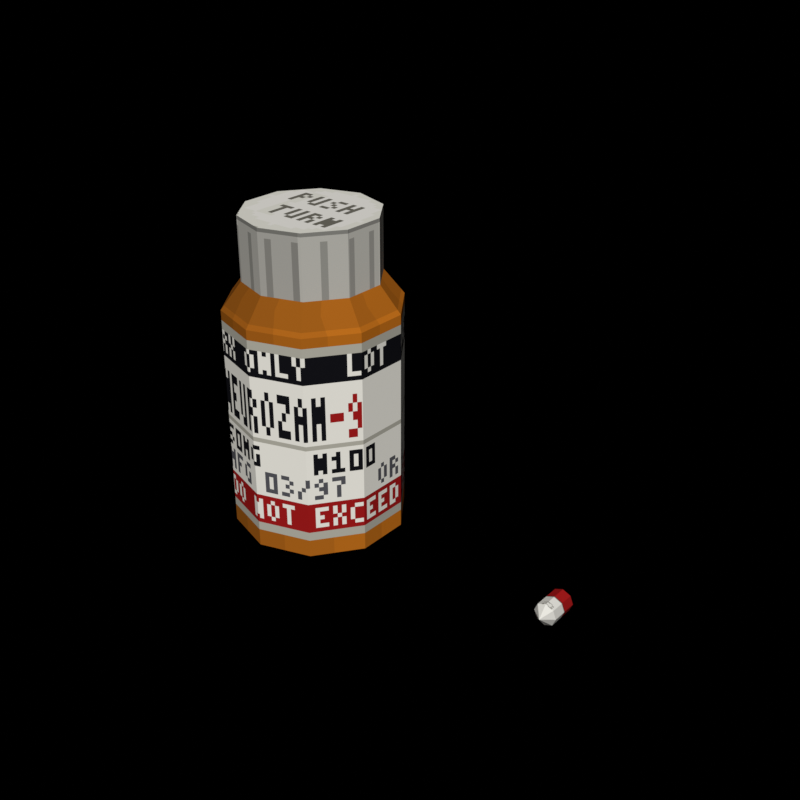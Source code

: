 # Source: PillBottle_PSX.blend  (saved by Blender 5.2.44; exported with 4.5.12 LTS)
import bpy
from mathutils import Matrix  # noqa: F401  (used for matrix-valued properties, if any)

bpy.ops.wm.read_factory_settings(use_empty=True)
scene = bpy.context.scene
scene.name = 'Scene'

# ---- collections
col_pillbottle = bpy.data.collections.new('PillBottle'); scene.collection.children.link(col_pillbottle)
col_pill = bpy.data.collections.new('Pill'); scene.collection.children.link(col_pill)

# ---- images (referenced by path relative to the original .blend; pixels are not part of the script)
import os
ASSET_DIR = os.environ.get("B2B_ASSET_DIR", "")  # directory of the original .blend (textures are referenced by path, not embedded)
HERE = os.path.dirname(os.path.abspath(__file__))  # packed textures are extracted next to this script under _unpacked/

def load_image(name, relpath, width, height, colorspace="sRGB"):
    """Load a texture the original file referenced (path relative to the .blend, or extracted next to this script)."""
    p = next((c for c in (os.path.join(HERE, relpath), os.path.join(ASSET_DIR, relpath)) if relpath and os.path.exists(c)), "")
    if p:
        img = bpy.data.images.load(p, check_existing=True)
        img.name = name
    else:  # same state as the original file: an image datablock whose file is absent (Cycles renders it pink)
        img = bpy.data.images.new(name, width, height)
        img.source = "FILE"
        img.filepath = "//" + (relpath or name)
    img.colorspace_settings.name = colorspace
    return img
img_t_pillbottle_psx = load_image('T_PillBottle_PSX', '_unpacked/T_PillBottle_PSX.26eec1fd.png', 128, 128, 'sRGB')

# ---- materials (node trees are filled in below, after node groups)
mat_m_pillbottle_psx = bpy.data.materials.new('M_PillBottle_PSX')

# ---- material node trees
mat_m_pillbottle_psx.use_nodes = True; mat_m_pillbottle_psx.node_tree.nodes.clear()
_N = mat_m_pillbottle_psx.node_tree.nodes; _L = mat_m_pillbottle_psx.node_tree.links
n0 = _N.new('ShaderNodeOutputMaterial'); n0.name = 'Material Output'; n0.location = (600, 0)
n1 = _N.new('ShaderNodeBsdfPrincipled'); n1.name = 'Principled BSDF'; n1.location = (300, 0)
n1.inputs[2].default_value = 0.88
n1.inputs[10].default_value = 0.005
n1.inputs[13].default_value = 0.05
n2 = _N.new('ShaderNodeTexImage'); n2.name = 'Image Texture'; n2.location = (-100, 0)
n2.image = img_t_pillbottle_psx
n2.interpolation = 'Closest'
_L.new(n2.outputs[0], n1.inputs[0])
_L.new(n1.outputs[0], n0.inputs[0])
n0.is_active_output = True

# ---- world
world_world = bpy.data.worlds.new('World'); scene.world = world_world
world_world.use_nodes = True; world_world.node_tree.nodes.clear()
_N = world_world.node_tree.nodes; _L = world_world.node_tree.links
n0 = _N.new('ShaderNodeOutputWorld'); n0.name = 'World Output'; n0.location = (200, 100)
n1 = _N.new('ShaderNodeBackground'); n1.name = 'Background'; n1.location = (-200, 100)
n1.inputs[0].default_value = (0.02, 0.02, 0.025, 1.0)
n1.inputs[1].default_value = 0.0
_L.new(n1.outputs[0], n0.inputs[0])
n0.is_active_output = True
world_world.color = (0.05088, 0.05088, 0.05088)
world_world.sun_shadow_jitter_overblur = 0.0

# ---- meshes
me_sm_pillbottle_body = bpy.data.meshes.new('SM_PillBottle_Body')
me_sm_pillbottle_body.from_pydata([(1.715e-18, -0.028, 0.0), (0.01646, -0.02265, 0.0), (0.02663, -0.008652, 0.0), (0.02663, 0.008652, 0.0), (0.01646, 0.02265, 0.0), (1.715e-18, 0.028, 0.0), (-0.01646, 0.02265, 0.0), (-0.02663, 0.008652, 0.0), (-0.02663, -0.008652, 0.0), (-0.01646, -0.02265, 0.0), (1.715e-18, -0.028, 0.073), (0.01646, -0.02265, 0.073), (0.02663, -0.008652, 0.073), (0.02663, 0.008652, 0.073), (0.01646, 0.02265, 0.073), (1.715e-18, 0.028, 0.073), (-0.01646, 0.02265, 0.073), (-0.02663, 0.008652, 0.073), (-0.02663, -0.008652, 0.073), (-0.01646, -0.02265, 0.073), (1.194e-18, -0.0195, 0.084), (0.01146, -0.01578, 0.084), (0.01855, -0.006026, 0.084), (0.01855, 0.006026, 0.084), (0.01146, 0.01578, 0.084), (1.194e-18, 0.0195, 0.084), (-0.01146, 0.01578, 0.084), (-0.01855, 0.006026, 0.084), (-0.01855, -0.006026, 0.084), (-0.01146, -0.01578, 0.084), (1.194e-18, -0.0195, 0.095), (0.01146, -0.01578, 0.095), (0.01855, -0.006026, 0.095), (0.01855, 0.006026, 0.095), (0.01146, 0.01578, 0.095), (1.194e-18, 0.0195, 0.095), (-0.01146, 0.01578, 0.095), (-0.01855, 0.006026, 0.095), (-0.01855, -0.006026, 0.095), (-0.01146, -0.01578, 0.095), (9.491e-19, -0.0155, 0.095), (0.009111, -0.01254, 0.095), (0.01474, -0.00479, 0.095), (0.01474, 0.00479, 0.095), (0.009111, 0.01254, 0.095), (9.491e-19, 0.0155, 0.095), (-0.009111, 0.01254, 0.095), (-0.01474, 0.00479, 0.095), (-0.01474, -0.00479, 0.095), (-0.009111, -0.01254, 0.095), (9.491e-19, -0.0155, 0.078), (0.009111, -0.01254, 0.078), (0.01474, -0.00479, 0.078), (0.01474, 0.00479, 0.078), (0.009111, 0.01254, 0.078), (9.491e-19, 0.0155, 0.078), (-0.009111, 0.01254, 0.078), (-0.01474, 0.00479, 0.078), (-0.01474, -0.00479, 0.078), (-0.009111, -0.01254, 0.078)], [], [(0, 1, 11, 10), (1, 2, 12, 11), (2, 3, 13, 12), (3, 4, 14, 13), (4, 5, 15, 14), (5, 6, 16, 15), (6, 7, 17, 16), (7, 8, 18, 17), (8, 9, 19, 18), (9, 0, 10, 19), (10, 11, 21, 20), (11, 12, 22, 21), (12, 13, 23, 22), (13, 14, 24, 23), (14, 15, 25, 24), (15, 16, 26, 25), (16, 17, 27, 26), (17, 18, 28, 27), (18, 19, 29, 28), (19, 10, 20, 29), (20, 21, 31, 30), (21, 22, 32, 31), (22, 23, 33, 32), (23, 24, 34, 33), (24, 25, 35, 34), (25, 26, 36, 35), (26, 27, 37, 36), (27, 28, 38, 37), (28, 29, 39, 38), (29, 20, 30, 39), (9, 8, 7, 6, 5, 4, 3, 2, 1, 0), (30, 31, 41, 40), (31, 32, 42, 41), (32, 33, 43, 42), (33, 34, 44, 43), (34, 35, 45, 44), (35, 36, 46, 45), (36, 37, 47, 46), (37, 38, 48, 47), (38, 39, 49, 48), (39, 30, 40, 49), (40, 41, 51, 50), (41, 42, 52, 51), (42, 43, 53, 52), (43, 44, 54, 53), (44, 45, 55, 54), (45, 46, 56, 55), (46, 47, 57, 56), (47, 48, 58, 57), (48, 49, 59, 58), (49, 40, 50, 59), (50, 51, 52, 53, 54, 55, 56, 57, 58, 59)])
_uv = me_sm_pillbottle_body.uv_layers.new(name='UVMap')
_uv.uv.foreach_set('vector', [0.1531, 0.5, 0.2531, 0.5, 0.2531, 0.9, 0.1531, 0.9, 0.2531, 0.5, 0.3531, 0.5, 0.3531, 0.9, 0.2531, 0.9, 0.3531, 0.5, 0.4531, 0.5, 0.4531, 0.9, 0.3531, 0.9, 0.4531, 0.5, 0.5531, 0.5, 0.5531, 0.9, 0.4531, 0.9, 0.5531, 0.5, 0.6531, 0.5, 0.6531, 0.9, 0.5531, 0.9, 0.6531, 0.5, 0.7531, 0.5, 0.7531, 0.9, 0.6531, 0.9, 0.7531, 0.5, 0.8531, 0.5, 0.8531, 0.9, 0.7531, 0.9, 0.8531, 0.5, 0.9531, 0.5, 0.9531, 0.9, 0.8531, 0.9, 0.9531, 0.5, 1.053, 0.5, 1.053, 0.9, 0.9531, 0.9, 1.053, 0.5, 1.153, 0.5, 1.153, 0.9, 1.053, 0.9, 0.1531, 0.9, 0.2531, 0.9, 0.2531, 0.95, 0.1531, 0.95, 0.2531, 0.9, 0.3531, 0.9, 0.3531, 0.95, 0.2531, 0.95, 0.3531, 0.9, 0.4531, 0.9, 0.4531, 0.95, 0.3531, 0.95, 0.4531, 0.9, 0.5531, 0.9, 0.5531, 0.95, 0.4531, 0.95, 0.5531, 0.9, 0.6531, 0.9, 0.6531, 0.95, 0.5531, 0.95, 0.6531, 0.9, 0.7531, 0.9, 0.7531, 0.95, 0.6531, 0.95, 0.7531, 0.9, 0.8531, 0.9, 0.8531, 0.95, 0.7531, 0.95, 0.8531, 0.9, 0.9531, 0.9, 0.9531, 0.95, 0.8531, 0.95, 0.9531, 0.9, 1.053, 0.9, 1.053, 0.95, 0.9531, 0.95, 1.053, 0.9, 1.153, 0.9, 1.153, 0.95, 1.053, 0.95, 0.1531, 0.95, 0.2531, 0.95, 0.2531, 1.0, 0.1531, 1.0, 0.2531, 0.95, 0.3531, 0.95, 0.3531, 1.0, 0.2531, 1.0, 0.3531, 0.95, 0.4531, 0.95, 0.4531, 1.0, 0.3531, 1.0, 0.4531, 0.95, 0.5531, 0.95, 0.5531, 1.0, 0.4531, 1.0, 0.5531, 0.95, 0.6531, 0.95, 0.6531, 1.0, 0.5531, 1.0, 0.6531, 0.95, 0.7531, 0.95, 0.7531, 1.0, 0.6531, 1.0, 0.7531, 0.95, 0.8531, 0.95, 0.8531, 1.0, 0.7531, 1.0, 0.8531, 0.95, 0.9531, 0.95, 0.9531, 1.0, 0.8531, 1.0, 0.9531, 0.95, 1.053, 0.95, 1.053, 1.0, 0.9531, 1.0, 1.053, 0.95, 1.153, 0.95, 1.153, 1.0, 1.053, 1.0, 0.9367, 0.2901, 0.9749, 0.3426, 0.9749, 0.4074, 0.9367, 0.4599, 0.875, 0.48, 0.8133, 0.4599, 0.7751, 0.4074, 0.7751, 0.3426, 0.8133, 0.2901, 0.875, 0.27, 0.0, 0.995, 0.1, 0.995, 0.1, 0.965, 0.0, 0.965, 0.1, 0.995, 0.2, 0.995, 0.2, 0.965, 0.1, 0.965, 0.2, 0.995, 0.3, 0.995, 0.3, 0.965, 0.2, 0.965, 0.3, 0.995, 0.4, 0.995, 0.4, 0.965, 0.3, 0.965, 0.4, 0.995, 0.5, 0.995, 0.5, 0.965, 0.4, 0.965, 0.5, 0.995, 0.6, 0.995, 0.6, 0.965, 0.5, 0.965, 0.6, 0.995, 0.7, 0.995, 0.7, 0.965, 0.6, 0.965, 0.7, 0.995, 0.8, 0.995, 0.8, 0.965, 0.7, 0.965, 0.8, 0.995, 0.9, 0.995, 0.9, 0.965, 0.8, 0.965, 0.9, 0.995, 1.0, 0.995, 1.0, 0.965, 0.9, 0.965, 0.02, 0.23, 0.041, 0.23, 0.041, 0.02, 0.02, 0.02, 0.041, 0.23, 0.062, 0.23, 0.062, 0.02, 0.041, 0.02, 0.062, 0.23, 0.083, 0.23, 0.083, 0.02, 0.062, 0.02, 0.083, 0.23, 0.104, 0.23, 0.104, 0.02, 0.083, 0.02, 0.104, 0.23, 0.125, 0.23, 0.125, 0.02, 0.104, 0.02, 0.125, 0.23, 0.146, 0.23, 0.146, 0.02, 0.125, 0.02, 0.146, 0.23, 0.167, 0.23, 0.167, 0.02, 0.146, 0.02, 0.167, 0.23, 0.188, 0.23, 0.188, 0.02, 0.167, 0.02, 0.188, 0.23, 0.209, 0.23, 0.209, 0.02, 0.188, 0.02, 0.209, 0.23, 0.23, 0.23, 0.23, 0.02, 0.209, 0.02, 0.125, 0.035, 0.1779, 0.05219, 0.2106, 0.09719, 0.2106, 0.1528, 0.1779, 0.1978, 0.125, 0.215, 0.0721, 0.1978, 0.0394, 0.1528, 0.0394, 0.09719, 0.0721, 0.05219])
_ca = me_sm_pillbottle_body.color_attributes.new('Col', 'BYTE_COLOR', 'CORNER')
_ca.data.foreach_set('color', [0.552, 0.552, 0.552, 1.0, 0.552, 0.552, 0.552, 1.0, 0.8469, 0.8469, 0.8469, 1.0, 0.8469, 0.8469, 0.8469, 1.0, 0.552, 0.552, 0.552, 1.0, 0.552, 0.552, 0.552, 1.0, 0.8469, 0.8469, 0.8469, 1.0, 0.8469, 0.8469, 0.8469, 1.0, 0.552, 0.552, 0.552, 1.0, 0.552, 0.552, 0.552, 1.0, 0.8469, 0.8469, 0.8469, 1.0, 0.8469, 0.8469, 0.8469, 1.0, 0.552, 0.552, 0.552, 1.0, 0.552, 0.552, 0.552, 1.0, 0.8469, 0.8469, 0.8469, 1.0, 0.8469, 0.8469, 0.8469, 1.0, 0.552, 0.552, 0.552, 1.0, 0.552, 0.552, 0.552, 1.0, 0.8469, 0.8469, 0.8469, 1.0, 0.8469, 0.8469, 0.8469, 1.0, 0.552, 0.552, 0.552, 1.0, 0.552, 0.552, 0.552, 1.0, 0.8469, 0.8469, 0.8469, 1.0, 0.8469, 0.8469, 0.8469, 1.0, 0.552, 0.552, 0.552, 1.0, 0.552, 0.552, 0.552, 1.0, 0.8469, 0.8469, 0.8469, 1.0, 0.8469, 0.8469, 0.8469, 1.0, 0.552, 0.552, 0.552, 1.0, 0.552, 0.552, 0.552, 1.0, 0.8469, 0.8469, 0.8469, 1.0, 0.8469, 0.8469, 0.8469, 1.0, 0.552, 0.552, 0.552, 1.0, 0.552, 0.552, 0.552, 1.0, 0.8469, 0.8469, 0.8469, 1.0, 0.8469, 0.8469, 0.8469, 1.0, 0.552, 0.552, 0.552, 1.0, 0.552, 0.552, 0.552, 1.0, 0.8469, 0.8469, 0.8469, 1.0, 0.8469, 0.8469, 0.8469, 1.0, 0.8469, 0.8469, 0.8469, 1.0, 0.8469, 0.8469, 0.8469, 1.0, 1.0, 1.0, 1.0, 1.0, 1.0, 1.0, 1.0, 1.0, 0.8469, 0.8469, 0.8469, 1.0, 0.8469, 0.8469, 0.8469, 1.0, 1.0, 1.0, 1.0, 1.0, 1.0, 1.0, 1.0, 1.0, 0.8469, 0.8469, 0.8469, 1.0, 0.8469, 0.8469, 0.8469, 1.0, 1.0, 1.0, 1.0, 1.0, 1.0, 1.0, 1.0, 1.0, 0.8469, 0.8469, 0.8469, 1.0, 0.8469, 0.8469, 0.8469, 1.0, 1.0, 1.0, 1.0, 1.0, 1.0, 1.0, 1.0, 1.0, 0.8469, 0.8469, 0.8469, 1.0, 0.8469, 0.8469, 0.8469, 1.0, 1.0, 1.0, 1.0, 1.0, 1.0, 1.0, 1.0, 1.0, 0.8469, 0.8469, 0.8469, 1.0, 0.8469, 0.8469, 0.8469, 1.0, 1.0, 1.0, 1.0, 1.0, 1.0, 1.0, 1.0, 1.0, 0.8469, 0.8469, 0.8469, 1.0, 0.8469, 0.8469, 0.8469, 1.0, 1.0, 1.0, 1.0, 1.0, 1.0, 1.0, 1.0, 1.0, 0.8469, 0.8469, 0.8469, 1.0, 0.8469, 0.8469, 0.8469, 1.0, 1.0, 1.0, 1.0, 1.0, 1.0, 1.0, 1.0, 1.0, 0.8469, 0.8469, 0.8469, 1.0, 0.8469, 0.8469, 0.8469, 1.0, 1.0, 1.0, 1.0, 1.0, 1.0, 1.0, 1.0, 1.0, 0.8469, 0.8469, 0.8469, 1.0, 0.8469, 0.8469, 0.8469, 1.0, 1.0, 1.0, 1.0, 1.0, 1.0, 1.0, 1.0, 1.0, 0.8469, 0.8469, 0.8469, 1.0, 0.8469, 0.8469, 0.8469, 1.0, 1.0, 1.0, 1.0, 1.0, 1.0, 1.0, 1.0, 1.0, 0.8469, 0.8469, 0.8469, 1.0, 0.8469, 0.8469, 0.8469, 1.0, 1.0, 1.0, 1.0, 1.0, 1.0, 1.0, 1.0, 1.0, 0.8469, 0.8469, 0.8469, 1.0, 0.8469, 0.8469, 0.8469, 1.0, 1.0, 1.0, 1.0, 1.0, 1.0, 1.0, 1.0, 1.0, 0.8469, 0.8469, 0.8469, 1.0, 0.8469, 0.8469, 0.8469, 1.0, 1.0, 1.0, 1.0, 1.0, 1.0, 1.0, 1.0, 1.0, 0.8469, 0.8469, 0.8469, 1.0, 0.8469, 0.8469, 0.8469, 1.0, 1.0, 1.0, 1.0, 1.0, 1.0, 1.0, 1.0, 1.0, 0.8469, 0.8469, 0.8469, 1.0, 0.8469, 0.8469, 0.8469, 1.0, 1.0, 1.0, 1.0, 1.0, 1.0, 1.0, 1.0, 1.0, 0.8469, 0.8469, 0.8469, 1.0, 0.8469, 0.8469, 0.8469, 1.0, 1.0, 1.0, 1.0, 1.0, 1.0, 1.0, 1.0, 1.0, 0.8469, 0.8469, 0.8469, 1.0, 0.8469, 0.8469, 0.8469, 1.0, 1.0, 1.0, 1.0, 1.0, 1.0, 1.0, 1.0, 1.0, 0.8469, 0.8469, 0.8469, 1.0, 0.8469, 0.8469, 0.8469, 1.0, 1.0, 1.0, 1.0, 1.0, 1.0, 1.0, 1.0, 1.0, 0.8469, 0.8469, 0.8469, 1.0, 0.8469, 0.8469, 0.8469, 1.0, 1.0, 1.0, 1.0, 1.0, 1.0, 1.0, 1.0, 1.0, 0.3515, 0.3515, 0.3515, 1.0, 0.3515, 0.3515, 0.3515, 1.0, 0.3515, 0.3515, 0.3515, 1.0, 0.3515, 0.3515, 0.3515, 1.0, 0.3515, 0.3515, 0.3515, 1.0, 0.3515, 0.3515, 0.3515, 1.0, 0.3515, 0.3515, 0.3515, 1.0, 0.3515, 0.3515, 0.3515, 1.0, 0.3515, 0.3515, 0.3515, 1.0, 0.3515, 0.3515, 0.3515, 1.0, 1.0, 1.0, 1.0, 1.0, 1.0, 1.0, 1.0, 1.0, 1.0, 1.0, 1.0, 1.0, 1.0, 1.0, 1.0, 1.0, 1.0, 1.0, 1.0, 1.0, 1.0, 1.0, 1.0, 1.0, 1.0, 1.0, 1.0, 1.0, 1.0, 1.0, 1.0, 1.0, 1.0, 1.0, 1.0, 1.0, 1.0, 1.0, 1.0, 1.0, 1.0, 1.0, 1.0, 1.0, 1.0, 1.0, 1.0, 1.0, 1.0, 1.0, 1.0, 1.0, 1.0, 1.0, 1.0, 1.0, 1.0, 1.0, 1.0, 1.0, 1.0, 1.0, 1.0, 1.0, 1.0, 1.0, 1.0, 1.0, 1.0, 1.0, 1.0, 1.0, 1.0, 1.0, 1.0, 1.0, 1.0, 1.0, 1.0, 1.0, 1.0, 1.0, 1.0, 1.0, 1.0, 1.0, 1.0, 1.0, 1.0, 1.0, 1.0, 1.0, 1.0, 1.0, 1.0, 1.0, 1.0, 1.0, 1.0, 1.0, 1.0, 1.0, 1.0, 1.0, 1.0, 1.0, 1.0, 1.0, 1.0, 1.0, 1.0, 1.0, 1.0, 1.0, 1.0, 1.0, 1.0, 1.0, 1.0, 1.0, 1.0, 1.0, 1.0, 1.0, 1.0, 1.0, 1.0, 1.0, 1.0, 1.0, 1.0, 1.0, 1.0, 1.0, 1.0, 1.0, 1.0, 1.0, 1.0, 1.0, 1.0, 1.0, 1.0, 1.0, 1.0, 1.0, 1.0, 1.0, 1.0, 1.0, 1.0, 1.0, 1.0, 1.0, 1.0, 1.0, 1.0, 1.0, 1.0, 1.0, 0.5029, 0.5029, 0.5029, 1.0, 0.5029, 0.5029, 0.5029, 1.0, 0.15, 0.15, 0.15, 1.0, 0.15, 0.15, 0.15, 1.0, 0.5029, 0.5029, 0.5029, 1.0, 0.5029, 0.5029, 0.5029, 1.0, 0.15, 0.15, 0.15, 1.0, 0.15, 0.15, 0.15, 1.0, 0.5029, 0.5029, 0.5029, 1.0, 0.5029, 0.5029, 0.5029, 1.0, 0.15, 0.15, 0.15, 1.0, 0.15, 0.15, 0.15, 1.0, 0.5029, 0.5029, 0.5029, 1.0, 0.5029, 0.5029, 0.5029, 1.0, 0.15, 0.15, 0.15, 1.0, 0.15, 0.15, 0.15, 1.0, 0.5029, 0.5029, 0.5029, 1.0, 0.5029, 0.5029, 0.5029, 1.0, 0.15, 0.15, 0.15, 1.0, 0.15, 0.15, 0.15, 1.0, 0.5029, 0.5029, 0.5029, 1.0, 0.5029, 0.5029, 0.5029, 1.0, 0.15, 0.15, 0.15, 1.0, 0.15, 0.15, 0.15, 1.0, 0.5029, 0.5029, 0.5029, 1.0, 0.5029, 0.5029, 0.5029, 1.0, 0.15, 0.15, 0.15, 1.0, 0.15, 0.15, 0.15, 1.0, 0.5029, 0.5029, 0.5029, 1.0, 0.5029, 0.5029, 0.5029, 1.0, 0.15, 0.15, 0.15, 1.0, 0.15, 0.15, 0.15, 1.0, 0.5029, 0.5029, 0.5029, 1.0, 0.5029, 0.5029, 0.5029, 1.0, 0.15, 0.15, 0.15, 1.0, 0.15, 0.15, 0.15, 1.0, 0.5029, 0.5029, 0.5029, 1.0, 0.5029, 0.5029, 0.5029, 1.0, 0.15, 0.15, 0.15, 1.0, 0.15, 0.15, 0.15, 1.0, 0.2016, 0.2016, 0.2016, 1.0, 0.2016, 0.2016, 0.2016, 1.0, 0.2016, 0.2016, 0.2016, 1.0, 0.2016, 0.2016, 0.2016, 1.0, 0.2016, 0.2016, 0.2016, 1.0, 0.2016, 0.2016, 0.2016, 1.0, 0.2016, 0.2016, 0.2016, 1.0, 0.2016, 0.2016, 0.2016, 1.0, 0.2016, 0.2016, 0.2016, 1.0, 0.2016, 0.2016, 0.2016, 1.0])
me_sm_pillbottle_body.materials.append(mat_m_pillbottle_psx)
me_sm_pillbottle_body.update()
me_sm_pillbottle_cap = bpy.data.meshes.new('SM_PillBottle_Cap')
me_sm_pillbottle_cap.from_pydata([(1.316e-18, -0.0215, 0.0), (0.01264, -0.01739, 0.0), (0.02045, -0.006644, 0.0), (0.02045, 0.006644, 0.0), (0.01264, 0.01739, 0.0), (1.316e-18, 0.0215, 0.0), (-0.01264, 0.01739, 0.0), (-0.02045, 0.006644, 0.0), (-0.02045, -0.006644, 0.0), (-0.01264, -0.01739, 0.0), (1.316e-18, -0.0215, 0.026), (0.01264, -0.01739, 0.026), (0.02045, -0.006644, 0.026), (0.02045, 0.006644, 0.026), (0.01264, 0.01739, 0.026), (1.316e-18, 0.0215, 0.026), (-0.01264, 0.01739, 0.026), (-0.02045, 0.006644, 0.026), (-0.02045, -0.006644, 0.026), (-0.01264, -0.01739, 0.026)], [], [(0, 1, 11, 10), (1, 2, 12, 11), (2, 3, 13, 12), (3, 4, 14, 13), (4, 5, 15, 14), (5, 6, 16, 15), (6, 7, 17, 16), (7, 8, 18, 17), (8, 9, 19, 18), (9, 0, 10, 19), (10, 11, 12, 13, 14, 15, 16, 17, 18, 19), (9, 8, 7, 6, 5, 4, 3, 2, 1, 0)])
_uv = me_sm_pillbottle_cap.uv_layers.new(name='UVMap')
_uv.uv.foreach_set('vector', [0.0, 0.255, 0.05, 0.255, 0.05, 0.495, 0.0, 0.495, 0.05, 0.255, 0.1, 0.255, 0.1, 0.495, 0.05, 0.495, 0.1, 0.255, 0.15, 0.255, 0.15, 0.495, 0.1, 0.495, 0.15, 0.255, 0.2, 0.255, 0.2, 0.495, 0.15, 0.495, 0.2, 0.255, 0.25, 0.255, 0.25, 0.495, 0.2, 0.495, 0.25, 0.255, 0.3, 0.255, 0.3, 0.495, 0.25, 0.495, 0.3, 0.255, 0.35, 0.255, 0.35, 0.495, 0.3, 0.495, 0.35, 0.255, 0.4, 0.255, 0.4, 0.495, 0.35, 0.495, 0.4, 0.255, 0.45, 0.255, 0.45, 0.495, 0.4, 0.495, 0.45, 0.255, 0.5, 0.255, 0.5, 0.495, 0.45, 0.495, 0.625, 0.27, 0.6867, 0.2901, 0.7249, 0.3426, 0.7249, 0.4074, 0.6867, 0.4599, 0.625, 0.48, 0.5633, 0.4599, 0.5251, 0.4074, 0.5251, 0.3426, 0.5633, 0.2901, 0.6603, 0.3265, 0.6821, 0.3565, 0.6821, 0.3935, 0.6603, 0.4235, 0.625, 0.435, 0.5897, 0.4235, 0.5679, 0.3935, 0.5679, 0.3565, 0.5897, 0.3265, 0.625, 0.315])
_ca = me_sm_pillbottle_cap.color_attributes.new('Col', 'BYTE_COLOR', 'CORNER')
_ca.data.foreach_set('color', [0.7011, 0.7011, 0.7011, 1.0, 0.7011, 0.7011, 0.7011, 1.0, 1.0, 1.0, 1.0, 1.0, 1.0, 1.0, 1.0, 1.0, 0.7011, 0.7011, 0.7011, 1.0, 0.7011, 0.7011, 0.7011, 1.0, 1.0, 1.0, 1.0, 1.0, 1.0, 1.0, 1.0, 1.0, 0.7011, 0.7011, 0.7011, 1.0, 0.7011, 0.7011, 0.7011, 1.0, 1.0, 1.0, 1.0, 1.0, 1.0, 1.0, 1.0, 1.0, 0.7011, 0.7011, 0.7011, 1.0, 0.7011, 0.7011, 0.7011, 1.0, 1.0, 1.0, 1.0, 1.0, 1.0, 1.0, 1.0, 1.0, 0.7011, 0.7011, 0.7011, 1.0, 0.7011, 0.7011, 0.7011, 1.0, 1.0, 1.0, 1.0, 1.0, 1.0, 1.0, 1.0, 1.0, 0.7011, 0.7011, 0.7011, 1.0, 0.7011, 0.7011, 0.7011, 1.0, 1.0, 1.0, 1.0, 1.0, 1.0, 1.0, 1.0, 1.0, 0.7011, 0.7011, 0.7011, 1.0, 0.7011, 0.7011, 0.7011, 1.0, 1.0, 1.0, 1.0, 1.0, 1.0, 1.0, 1.0, 1.0, 0.7011, 0.7011, 0.7011, 1.0, 0.7011, 0.7011, 0.7011, 1.0, 1.0, 1.0, 1.0, 1.0, 1.0, 1.0, 1.0, 1.0, 0.7011, 0.7011, 0.7011, 1.0, 0.7011, 0.7011, 0.7011, 1.0, 1.0, 1.0, 1.0, 1.0, 1.0, 1.0, 1.0, 1.0, 0.7011, 0.7011, 0.7011, 1.0, 0.7011, 0.7011, 0.7011, 1.0, 1.0, 1.0, 1.0, 1.0, 1.0, 1.0, 1.0, 1.0, 1.0, 1.0, 1.0, 1.0, 1.0, 1.0, 1.0, 1.0, 1.0, 1.0, 1.0, 1.0, 1.0, 1.0, 1.0, 1.0, 1.0, 1.0, 1.0, 1.0, 1.0, 1.0, 1.0, 1.0, 1.0, 1.0, 1.0, 1.0, 1.0, 1.0, 1.0, 1.0, 1.0, 1.0, 1.0, 1.0, 1.0, 1.0, 1.0, 1.0, 0.3005, 0.3005, 0.3005, 1.0, 0.3005, 0.3005, 0.3005, 1.0, 0.3005, 0.3005, 0.3005, 1.0, 0.3005, 0.3005, 0.3005, 1.0, 0.3005, 0.3005, 0.3005, 1.0, 0.3005, 0.3005, 0.3005, 1.0, 0.3005, 0.3005, 0.3005, 1.0, 0.3005, 0.3005, 0.3005, 1.0, 0.3005, 0.3005, 0.3005, 1.0, 0.3005, 0.3005, 0.3005, 1.0])
me_sm_pillbottle_cap.materials.append(mat_m_pillbottle_psx)
me_sm_pillbottle_cap.update()
me_sm_pill_mesh = bpy.data.meshes.new('SM_Pill_mesh')
me_sm_pill_mesh.from_pydata([(0.0, -0.0074, 0.0), (2.204e-19, -0.00444, -0.0036), (0.002546, -0.00444, -0.002546), (0.0036, -0.00444, 0.0), (0.002546, -0.00444, 0.002546), (2.204e-19, -0.00444, 0.0036), (-0.002546, -0.00444, 0.002546), (-0.0036, -0.00444, 4.409e-19), (-0.002546, -0.00444, -0.002546), (2.204e-19, 0.00444, -0.0036), (0.002546, 0.00444, -0.002546), (0.0036, 0.00444, 0.0), (0.002546, 0.00444, 0.002546), (2.204e-19, 0.00444, 0.0036), (-0.002546, 0.00444, 0.002546), (-0.0036, 0.00444, 4.409e-19), (-0.002546, 0.00444, -0.002546), (0.0, 0.0074, 0.0)], [], [(0, 2, 1), (1, 2, 10, 9), (9, 10, 17), (0, 3, 2), (2, 3, 11, 10), (10, 11, 17), (0, 4, 3), (3, 4, 12, 11), (11, 12, 17), (0, 5, 4), (4, 5, 13, 12), (12, 13, 17), (0, 6, 5), (5, 6, 14, 13), (13, 14, 17), (0, 7, 6), (6, 7, 15, 14), (14, 15, 17), (0, 8, 7), (7, 8, 16, 15), (15, 16, 17), (0, 1, 8), (8, 1, 9, 16), (16, 9, 17)])
_uv = me_sm_pill_mesh.uv_layers.new(name='UVMap')
_uv.uv.foreach_set('vector', [0.2648, 0.02, 0.353, 0.035, 0.353, 0.005, 0.353, 0.005, 0.353, 0.035, 0.647, 0.035, 0.647, 0.005, 0.647, 0.005, 0.647, 0.035, 0.7352, 0.02, 0.2648, 0.05, 0.353, 0.065, 0.353, 0.035, 0.353, 0.035, 0.353, 0.065, 0.647, 0.065, 0.647, 0.035, 0.647, 0.035, 0.647, 0.065, 0.7352, 0.05, 0.2648, 0.08, 0.353, 0.095, 0.353, 0.065, 0.353, 0.065, 0.353, 0.095, 0.647, 0.095, 0.647, 0.065, 0.647, 0.065, 0.647, 0.095, 0.7352, 0.08, 0.2648, 0.11, 0.353, 0.125, 0.353, 0.095, 0.353, 0.095, 0.353, 0.125, 0.647, 0.125, 0.647, 0.095, 0.647, 0.095, 0.647, 0.125, 0.7352, 0.11, 0.2648, 0.14, 0.353, 0.155, 0.353, 0.125, 0.353, 0.125, 0.353, 0.155, 0.647, 0.155, 0.647, 0.125, 0.647, 0.125, 0.647, 0.155, 0.7352, 0.14, 0.2648, 0.17, 0.353, 0.185, 0.353, 0.155, 0.353, 0.155, 0.353, 0.185, 0.647, 0.185, 0.647, 0.155, 0.647, 0.155, 0.647, 0.185, 0.7352, 0.17, 0.2648, 0.2, 0.353, 0.215, 0.353, 0.185, 0.353, 0.185, 0.353, 0.215, 0.647, 0.215, 0.647, 0.185, 0.647, 0.185, 0.647, 0.215, 0.7352, 0.2, 0.2648, 0.23, 0.353, 0.245, 0.353, 0.215, 0.353, 0.215, 0.353, 0.245, 0.647, 0.245, 0.647, 0.215, 0.647, 0.215, 0.647, 0.245, 0.7352, 0.23])
_ca = me_sm_pill_mesh.color_attributes.new('Col', 'BYTE_COLOR', 'CORNER')
_ca.data.foreach_set('color', [0.552, 0.552, 0.552, 1.0, 0.552, 0.552, 0.552, 1.0, 0.552, 0.552, 0.552, 1.0, 1.0, 1.0, 1.0, 1.0, 1.0, 1.0, 1.0, 1.0, 1.0, 1.0, 1.0, 1.0, 1.0, 1.0, 1.0, 1.0, 0.552, 0.552, 0.552, 1.0, 0.552, 0.552, 0.552, 1.0, 0.552, 0.552, 0.552, 1.0, 0.552, 0.552, 0.552, 1.0, 0.552, 0.552, 0.552, 1.0, 0.552, 0.552, 0.552, 1.0, 1.0, 1.0, 1.0, 1.0, 1.0, 1.0, 1.0, 1.0, 1.0, 1.0, 1.0, 1.0, 1.0, 1.0, 1.0, 1.0, 0.552, 0.552, 0.552, 1.0, 0.552, 0.552, 0.552, 1.0, 0.552, 0.552, 0.552, 1.0, 0.552, 0.552, 0.552, 1.0, 0.552, 0.552, 0.552, 1.0, 0.552, 0.552, 0.552, 1.0, 1.0, 1.0, 1.0, 1.0, 1.0, 1.0, 1.0, 1.0, 1.0, 1.0, 1.0, 1.0, 1.0, 1.0, 1.0, 1.0, 0.552, 0.552, 0.552, 1.0, 0.552, 0.552, 0.552, 1.0, 0.552, 0.552, 0.552, 1.0, 0.552, 0.552, 0.552, 1.0, 0.552, 0.552, 0.552, 1.0, 0.552, 0.552, 0.552, 1.0, 1.0, 1.0, 1.0, 1.0, 1.0, 1.0, 1.0, 1.0, 1.0, 1.0, 1.0, 1.0, 1.0, 1.0, 1.0, 1.0, 0.552, 0.552, 0.552, 1.0, 0.552, 0.552, 0.552, 1.0, 0.552, 0.552, 0.552, 1.0, 0.552, 0.552, 0.552, 1.0, 0.552, 0.552, 0.552, 1.0, 0.552, 0.552, 0.552, 1.0, 1.0, 1.0, 1.0, 1.0, 1.0, 1.0, 1.0, 1.0, 1.0, 1.0, 1.0, 1.0, 1.0, 1.0, 1.0, 1.0, 0.552, 0.552, 0.552, 1.0, 0.552, 0.552, 0.552, 1.0, 0.552, 0.552, 0.552, 1.0, 0.552, 0.552, 0.552, 1.0, 0.552, 0.552, 0.552, 1.0, 0.552, 0.552, 0.552, 1.0, 1.0, 1.0, 1.0, 1.0, 1.0, 1.0, 1.0, 1.0, 1.0, 1.0, 1.0, 1.0, 1.0, 1.0, 1.0, 1.0, 0.552, 0.552, 0.552, 1.0, 0.552, 0.552, 0.552, 1.0, 0.552, 0.552, 0.552, 1.0, 0.552, 0.552, 0.552, 1.0, 0.552, 0.552, 0.552, 1.0, 0.552, 0.552, 0.552, 1.0, 1.0, 1.0, 1.0, 1.0, 1.0, 1.0, 1.0, 1.0, 1.0, 1.0, 1.0, 1.0, 1.0, 1.0, 1.0, 1.0, 0.552, 0.552, 0.552, 1.0, 0.552, 0.552, 0.552, 1.0, 0.552, 0.552, 0.552, 1.0, 0.552, 0.552, 0.552, 1.0, 0.552, 0.552, 0.552, 1.0, 0.552, 0.552, 0.552, 1.0, 1.0, 1.0, 1.0, 1.0, 1.0, 1.0, 1.0, 1.0, 1.0, 1.0, 1.0, 1.0, 1.0, 1.0, 1.0, 1.0, 0.552, 0.552, 0.552, 1.0, 0.552, 0.552, 0.552, 1.0, 0.552, 0.552, 0.552, 1.0])
me_sm_pill_mesh.materials.append(mat_m_pillbottle_psx)
me_sm_pill_mesh.update()

# ---- objects
ob_pillbottle_root = bpy.data.objects.new('PillBottle_ROOT', None)
ob_sm_pillbottle_body = bpy.data.objects.new('SM_PillBottle_Body', me_sm_pillbottle_body)
ob_sm_pillbottle_cap = bpy.data.objects.new('SM_PillBottle_Cap', me_sm_pillbottle_cap)
ob_cappivot = bpy.data.objects.new('CapPivot', None)
ob_socket_base = bpy.data.objects.new('SOCKET_Base', None)
ob_socket_grip = bpy.data.objects.new('SOCKET_Grip', None)
ob_socket_labelfront = bpy.data.objects.new('SOCKET_LabelFront', None)
ob_socket_mouthcontact = bpy.data.objects.new('SOCKET_MouthContact', None)
ob_socket_pillspawn = bpy.data.objects.new('SOCKET_PillSpawn', None)
ob_socket_capgrip = bpy.data.objects.new('SOCKET_CapGrip', None)
ob_socket_captop = bpy.data.objects.new('SOCKET_CapTop', None)
ob_pill_root = bpy.data.objects.new('Pill_ROOT', None)
ob_sm_pill = bpy.data.objects.new('SM_Pill', me_sm_pill_mesh)
ob_socket_pinch = bpy.data.objects.new('SOCKET_Pinch', None)
ob_socket_tip = bpy.data.objects.new('SOCKET_Tip', None)

# ---- transforms, parenting, visibility, modifiers, constraints
ob_pillbottle_root.location = (0.0, 0.0, 0.0)
ob_pillbottle_root.empty_display_size = 0.05
ob_pillbottle_root.show_in_front = True
ob_sm_pillbottle_body.parent = ob_pillbottle_root
ob_sm_pillbottle_body.location = (0.0, 0.0, 0.0)
ob_sm_pillbottle_cap.parent = ob_cappivot
ob_sm_pillbottle_cap.matrix_parent_inverse = Matrix(((1.0, -0.0, 0.0, 0.0), (-0.0, 1.0, -0.0, 0.0), (0.0, -0.0, 1.0, -0.0755), (-0.0, 0.0, -0.0, 1.0)))
ob_sm_pillbottle_cap.location = (0.0, 0.0, 0.0755)
ob_cappivot.parent = ob_pillbottle_root
ob_cappivot.location = (0.0, 0.0, 0.0755)
ob_cappivot.empty_display_size = 0.02
ob_cappivot.show_in_front = True
ob_socket_base.parent = ob_pillbottle_root
ob_socket_base.location = (0.0, 0.0, 0.0)
ob_socket_base.empty_display_type = 'ARROWS'
ob_socket_base.empty_display_size = 0.012
ob_socket_base.show_in_front = True
ob_socket_grip.parent = ob_pillbottle_root
ob_socket_grip.location = (0.0, 0.0, 0.038)
ob_socket_grip.empty_display_type = 'ARROWS'
ob_socket_grip.empty_display_size = 0.012
ob_socket_grip.show_in_front = True
ob_socket_labelfront.parent = ob_pillbottle_root
ob_socket_labelfront.location = (0.0, -0.0281, 0.045)
ob_socket_labelfront.empty_display_type = 'ARROWS'
ob_socket_labelfront.empty_display_size = 0.012
ob_socket_labelfront.show_in_front = True
ob_socket_mouthcontact.parent = ob_pillbottle_root
ob_socket_mouthcontact.location = (0.0, 0.0, 0.095)
ob_socket_mouthcontact.rotation_euler = (-1.571, -0.0, 3.142)
ob_socket_mouthcontact.empty_display_type = 'ARROWS'
ob_socket_mouthcontact.empty_display_size = 0.012
ob_socket_mouthcontact.show_in_front = True
ob_socket_pillspawn.parent = ob_pillbottle_root
ob_socket_pillspawn.location = (0.0, 0.0, 0.088)
ob_socket_pillspawn.rotation_euler = (-1.571, -0.0, 3.142)
ob_socket_pillspawn.empty_display_type = 'ARROWS'
ob_socket_pillspawn.empty_display_size = 0.012
ob_socket_pillspawn.show_in_front = True
ob_socket_capgrip.parent = ob_cappivot
ob_socket_capgrip.matrix_parent_inverse = Matrix(((1.0, -0.0, 0.0, 0.0), (-0.0, 1.0, -0.0, 0.0), (0.0, -0.0, 1.0, -0.0755), (-0.0, 0.0, -0.0, 1.0)))
ob_socket_capgrip.location = (0.0, -0.0215, 0.0885)
ob_socket_capgrip.empty_display_type = 'ARROWS'
ob_socket_capgrip.empty_display_size = 0.012
ob_socket_capgrip.show_in_front = True
ob_socket_captop.parent = ob_cappivot
ob_socket_captop.matrix_parent_inverse = Matrix(((1.0, -0.0, 0.0, 0.0), (-0.0, 1.0, -0.0, 0.0), (0.0, -0.0, 1.0, -0.0755), (-0.0, 0.0, -0.0, 1.0)))
ob_socket_captop.location = (0.0, 0.0, 0.1015)
ob_socket_captop.rotation_euler = (-1.571, -0.0, 3.142)
ob_socket_captop.empty_display_type = 'ARROWS'
ob_socket_captop.empty_display_size = 0.012
ob_socket_captop.show_in_front = True
ob_pill_root.location = (0.09, 0.0, 0.0035)
ob_pill_root.empty_display_size = 0.006
ob_pill_root.show_in_front = True
ob_sm_pill.parent = ob_pill_root
ob_sm_pill.location = (0.0, 0.0, 0.0)
ob_socket_pinch.parent = ob_pill_root
ob_socket_pinch.location = (0.0, 0.0, 0.0)
ob_socket_pinch.empty_display_type = 'ARROWS'
ob_socket_pinch.empty_display_size = 0.004
ob_socket_pinch.show_in_front = True
ob_socket_tip.parent = ob_pill_root
ob_socket_tip.location = (0.0, -0.0072, 0.0)
ob_socket_tip.empty_display_type = 'ARROWS'
ob_socket_tip.empty_display_size = 0.004
ob_socket_tip.show_in_front = True

# ---- collection membership
col_pillbottle.objects.link(ob_pillbottle_root)
col_pillbottle.objects.link(ob_sm_pillbottle_body)
col_pillbottle.objects.link(ob_sm_pillbottle_cap)
col_pillbottle.objects.link(ob_cappivot)
col_pillbottle.objects.link(ob_socket_base)
col_pillbottle.objects.link(ob_socket_grip)
col_pillbottle.objects.link(ob_socket_labelfront)
col_pillbottle.objects.link(ob_socket_mouthcontact)
col_pillbottle.objects.link(ob_socket_pillspawn)
col_pillbottle.objects.link(ob_socket_capgrip)
col_pillbottle.objects.link(ob_socket_captop)
col_pill.objects.link(ob_pill_root)
col_pill.objects.link(ob_sm_pill)
col_pill.objects.link(ob_socket_pinch)
col_pill.objects.link(ob_socket_tip)

# ---- scene / render settings (as saved in the file)
scene.frame_start = 1; scene.frame_end = 1; scene.frame_set(1)
scene.render.engine = 'BLENDER_EEVEE_NEXT'
scene.render.resolution_x = 320
scene.render.resolution_y = 320
scene.render.filter_size = 0.6
scene.render.film_transparent = True
scene.render.bake_bias = 0.0
scene.render.bake_samples = 0
scene.render.compositor_device = 'GPU'
scene.eevee.taa_render_samples = 8
scene.eevee.use_volume_custom_range = False
scene.eevee.fast_gi_thickness_near = 0.1
scene.eevee.fast_gi_thickness_far = 0.0
scene.eevee.ray_tracing_options.screen_trace_thickness = 0.1
scene.view_settings.view_transform = 'Standard'
bpy.context.view_layer.update()

# ---- added for rendering (the .blend has no active camera and no usable light): camera, sun
cam_auto = bpy.data.cameras.new('AutoCamera')
cam_auto.lens = 50.0
cam_auto.sensor_width = 36.0
cam_auto.clip_end = 1000.0
ob_auto_camera = bpy.data.objects.new('AutoCamera', cam_auto)
scene.collection.objects.link(ob_auto_camera)
ob_auto_camera.location = (0.21853, -0.222054, 0.198736)
ob_auto_camera.rotation_euler = (1.09748, -7.21219e-08, 0.694738)
scene.camera = ob_auto_camera
light_auto_sun = bpy.data.lights.new('AutoSun', 'SUN')
light_auto_sun.energy = 3.0
light_auto_sun.angle = 0.0523599
ob_auto_sun = bpy.data.objects.new('AutoSun', light_auto_sun)
scene.collection.objects.link(ob_auto_sun)
ob_auto_sun.rotation_euler = (0.872665, 0.174533, 0.523599)
bpy.context.view_layer.update()
